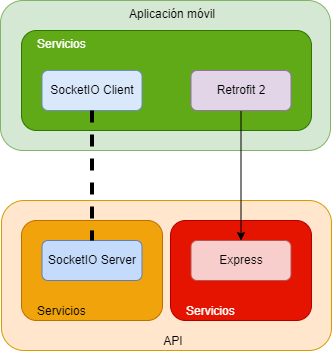

The diagram above was exported from draw.io. Its source (the exported page's mxGraphModel, read from the mxfile embedded in the PNG):
<mxGraphModel dx="2062" dy="1122" grid="1" gridSize="10" guides="1" tooltips="1" connect="1" arrows="1" fold="1" page="1" pageScale="1" pageWidth="827" pageHeight="1169" math="0" shadow="0">
  <root>
    <mxCell id="0" />
    <mxCell id="1" parent="0" />
    <mxCell id="azBbF_t-txrcmc64n1b--10" value="Aplicación móvil" style="rounded=1;whiteSpace=wrap;html=1;fontSize=12;glass=0;strokeWidth=1;shadow=0;align=center;spacingLeft=14;fillColor=#d5e8d4;strokeColor=#82b366;verticalAlign=top;" vertex="1" parent="1">
      <mxGeometry x="248" y="20" width="330" height="150" as="geometry" />
    </mxCell>
    <mxCell id="azBbF_t-txrcmc64n1b--17" value="Servicios" style="rounded=1;whiteSpace=wrap;html=1;fontSize=12;glass=0;strokeWidth=1;shadow=0;align=left;spacingLeft=14;fillColor=#60a917;strokeColor=#2D7600;verticalAlign=top;fontColor=#ffffff;" vertex="1" parent="1">
      <mxGeometry x="269" y="50" width="290" height="100" as="geometry" />
    </mxCell>
    <mxCell id="azBbF_t-txrcmc64n1b--14" value="SocketIO Client" style="rounded=1;whiteSpace=wrap;html=1;fontSize=12;glass=0;strokeWidth=1;shadow=0;fillColor=#dae8fc;strokeColor=#6c8ebf;" vertex="1" parent="1">
      <mxGeometry x="289.5" y="90" width="100" height="40" as="geometry" />
    </mxCell>
    <mxCell id="azBbF_t-txrcmc64n1b--18" value="API" style="rounded=1;whiteSpace=wrap;html=1;fontSize=12;glass=0;strokeWidth=1;shadow=0;align=center;spacingLeft=14;fillColor=#ffe6cc;strokeColor=#d79b00;verticalAlign=bottom;" vertex="1" parent="1">
      <mxGeometry x="249" y="220" width="330" height="150" as="geometry" />
    </mxCell>
    <mxCell id="azBbF_t-txrcmc64n1b--19" value="Servicios" style="rounded=1;whiteSpace=wrap;html=1;fontSize=12;glass=0;strokeWidth=1;shadow=0;align=left;spacingLeft=14;fillColor=#f0a30a;strokeColor=#BD7000;verticalAlign=bottom;fontColor=#000000;" vertex="1" parent="1">
      <mxGeometry x="269" y="240" width="141" height="100" as="geometry" />
    </mxCell>
    <mxCell id="azBbF_t-txrcmc64n1b--20" value="SocketIO Server" style="rounded=1;whiteSpace=wrap;html=1;fontSize=12;glass=0;strokeWidth=1;shadow=0;fillColor=#C5DBFC;strokeColor=#5A7FBF;" vertex="1" parent="1">
      <mxGeometry x="289.5" y="260" width="100" height="40" as="geometry" />
    </mxCell>
    <mxCell id="azBbF_t-txrcmc64n1b--22" value="Servicios" style="rounded=1;whiteSpace=wrap;html=1;fontSize=12;glass=0;strokeWidth=1;shadow=0;align=left;spacingLeft=14;fillColor=#e51400;strokeColor=#B20000;verticalAlign=bottom;fontColor=#ffffff;" vertex="1" parent="1">
      <mxGeometry x="418" y="240" width="141" height="100" as="geometry" />
    </mxCell>
    <mxCell id="azBbF_t-txrcmc64n1b--23" value="Express" style="rounded=1;whiteSpace=wrap;html=1;fontSize=12;glass=0;strokeWidth=1;shadow=0;fillColor=#f8cecc;strokeColor=#b85450;" vertex="1" parent="1">
      <mxGeometry x="438.5" y="260" width="100" height="40" as="geometry" />
    </mxCell>
    <mxCell id="azBbF_t-txrcmc64n1b--26" style="edgeStyle=orthogonalEdgeStyle;rounded=0;orthogonalLoop=1;jettySize=auto;html=1;entryX=0.5;entryY=0;entryDx=0;entryDy=0;" edge="1" parent="1" source="azBbF_t-txrcmc64n1b--24" target="azBbF_t-txrcmc64n1b--23">
      <mxGeometry relative="1" as="geometry" />
    </mxCell>
    <mxCell id="azBbF_t-txrcmc64n1b--24" value="Retrofit 2" style="rounded=1;whiteSpace=wrap;html=1;fontSize=12;glass=0;strokeWidth=1;shadow=0;fillColor=#e1d5e7;strokeColor=#9673a6;" vertex="1" parent="1">
      <mxGeometry x="438.5" y="90" width="100" height="40" as="geometry" />
    </mxCell>
    <mxCell id="azBbF_t-txrcmc64n1b--25" style="edgeStyle=orthogonalEdgeStyle;rounded=0;orthogonalLoop=1;jettySize=auto;html=1;entryX=0.5;entryY=0;entryDx=0;entryDy=0;strokeWidth=4;endArrow=none;endFill=0;dashed=1;" edge="1" parent="1" source="azBbF_t-txrcmc64n1b--14" target="azBbF_t-txrcmc64n1b--20">
      <mxGeometry relative="1" as="geometry" />
    </mxCell>
  </root>
</mxGraphModel>